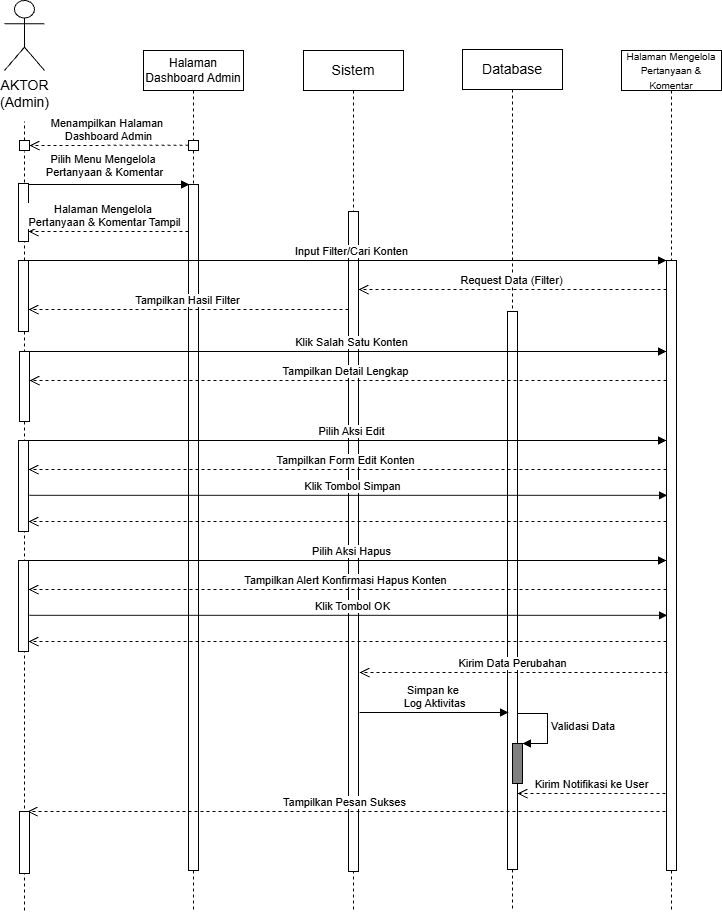

The diagram above was exported from draw.io. Its source (the exported page's mxGraphModel, read from the mxfile embedded in the PNG):
<mxGraphModel dx="1025" dy="497" grid="1" gridSize="10" guides="1" tooltips="1" connect="1" arrows="1" fold="1" page="1" pageScale="1" pageWidth="850" pageHeight="1100" math="0" shadow="0">
  <root>
    <mxCell id="2SHgBc7yHFQ-ul511f9W-0" />
    <mxCell id="2SHgBc7yHFQ-ul511f9W-1" parent="2SHgBc7yHFQ-ul511f9W-0" />
    <object label="&lt;span style=&quot;font-size: 14px;&quot;&gt;AKTOR&lt;/span&gt;&lt;div&gt;&lt;span style=&quot;font-size: 14px;&quot;&gt;(Admin)&lt;/span&gt;&lt;/div&gt;" id="2SHgBc7yHFQ-ul511f9W-3">
      <mxCell parent="2SHgBc7yHFQ-ul511f9W-1" style="shape=umlActor;verticalLabelPosition=bottom;verticalAlign=top;html=1;outlineConnect=0;movable=1;resizable=1;rotatable=1;deletable=1;editable=1;locked=0;connectable=1;" vertex="1">
        <mxGeometry height="70" width="40" x="180" y="109" as="geometry" />
      </mxCell>
    </object>
    <mxCell id="2SHgBc7yHFQ-ul511f9W-4" edge="1" parent="2SHgBc7yHFQ-ul511f9W-1" style="html=1;verticalAlign=bottom;endArrow=block;curved=0;rounded=0;" value="Pilih Menu&amp;nbsp;&lt;span style=&quot;background-color: light-dark(#ffffff, var(--ge-dark-color, #121212)); color: light-dark(rgb(0, 0, 0), rgb(255, 255, 255));&quot;&gt;Mengelola&amp;nbsp;&lt;/span&gt;&lt;div&gt;&lt;span style=&quot;background-color: light-dark(#ffffff, var(--ge-dark-color, #121212)); color: light-dark(rgb(0, 0, 0), rgb(255, 255, 255));&quot;&gt;Pertanyaan &amp;amp; Komentar&lt;/span&gt;&lt;/div&gt;">
      <mxGeometry relative="1" width="80" x="-0.0366" y="3" as="geometry">
        <mxPoint as="offset" />
        <mxPoint x="201" y="293" as="sourcePoint" />
        <mxPoint x="365" y="293" as="targetPoint" />
      </mxGeometry>
    </mxCell>
    <mxCell id="2SHgBc7yHFQ-ul511f9W-5" edge="1" parent="2SHgBc7yHFQ-ul511f9W-1" source="2SHgBc7yHFQ-ul511f9W-7" style="endArrow=none;dashed=1;html=1;rounded=0;" value="">
      <mxGeometry height="50" relative="1" width="50" as="geometry">
        <mxPoint x="200" y="720" as="sourcePoint" />
        <mxPoint x="200" y="230" as="targetPoint" />
      </mxGeometry>
    </mxCell>
    <mxCell id="2SHgBc7yHFQ-ul511f9W-6" edge="1" parent="2SHgBc7yHFQ-ul511f9W-1" source="2SHgBc7yHFQ-ul511f9W-28" style="endArrow=none;dashed=1;html=1;rounded=0;" value="">
      <mxGeometry height="50" relative="1" width="50" as="geometry">
        <mxPoint x="200" y="410" as="sourcePoint" />
        <mxPoint x="199.99999999999977" y="260" as="targetPoint" />
      </mxGeometry>
    </mxCell>
    <mxCell id="2SHgBc7yHFQ-ul511f9W-7" parent="2SHgBc7yHFQ-ul511f9W-1" style="html=1;points=[[0,0,0,0,5],[0,1,0,0,-5],[1,0,0,0,5],[1,1,0,0,-5]];perimeter=orthogonalPerimeter;outlineConnect=0;targetShapes=umlLifeline;portConstraint=eastwest;newEdgeStyle={&quot;curved&quot;:0,&quot;rounded&quot;:0};movable=1;resizable=1;rotatable=1;deletable=1;editable=1;locked=0;connectable=1;" value="" vertex="1">
      <mxGeometry height="10" width="10" x="195" y="249" as="geometry" />
    </mxCell>
    <mxCell id="2SHgBc7yHFQ-ul511f9W-8" edge="1" parent="2SHgBc7yHFQ-ul511f9W-1" style="html=1;verticalAlign=bottom;endArrow=open;dashed=1;endSize=8;curved=0;rounded=0;" value="Menampilkan Halaman&amp;nbsp;&lt;div&gt;Dashboard Admin&lt;/div&gt;">
      <mxGeometry relative="1" x="0.0063" as="geometry">
        <mxPoint as="offset" />
        <mxPoint x="364" y="253.72" as="sourcePoint" />
        <mxPoint x="205" y="254.01999999999995" as="targetPoint" />
      </mxGeometry>
    </mxCell>
    <mxCell id="2SHgBc7yHFQ-ul511f9W-9" parent="2SHgBc7yHFQ-ul511f9W-1" style="html=1;points=[[0,0,0,0,5],[0,1,0,0,-5],[1,0,0,0,5],[1,1,0,0,-5]];perimeter=orthogonalPerimeter;outlineConnect=0;targetShapes=umlLifeline;portConstraint=eastwest;newEdgeStyle={&quot;curved&quot;:0,&quot;rounded&quot;:0};movable=1;resizable=1;rotatable=1;deletable=1;editable=1;locked=0;connectable=1;" value="" vertex="1">
      <mxGeometry height="58" width="10" x="194" y="292" as="geometry" />
    </mxCell>
    <mxCell id="2SHgBc7yHFQ-ul511f9W-14" parent="2SHgBc7yHFQ-ul511f9W-1" style="shape=umlLifeline;perimeter=lifelinePerimeter;whiteSpace=wrap;html=1;container=1;dropTarget=0;collapsible=0;recursiveResize=0;outlineConnect=0;portConstraint=eastwest;newEdgeStyle={&quot;edgeStyle&quot;:&quot;elbowEdgeStyle&quot;,&quot;elbow&quot;:&quot;vertical&quot;,&quot;curved&quot;:0,&quot;rounded&quot;:0};movable=1;resizable=1;rotatable=1;deletable=1;editable=1;locked=0;connectable=1;" value="&lt;font style=&quot;font-size: 12px;&quot;&gt;Halaman Dashboard Admin&lt;/font&gt;" vertex="1">
      <mxGeometry height="861" width="100" x="319" y="159" as="geometry" />
    </mxCell>
    <mxCell id="2SHgBc7yHFQ-ul511f9W-15" parent="2SHgBc7yHFQ-ul511f9W-14" style="html=1;points=[[0,0,0,0,5],[0,1,0,0,-5],[1,0,0,0,5],[1,1,0,0,-5]];perimeter=orthogonalPerimeter;outlineConnect=0;targetShapes=umlLifeline;portConstraint=eastwest;newEdgeStyle={&quot;curved&quot;:0,&quot;rounded&quot;:0};movable=1;resizable=1;rotatable=1;deletable=1;editable=1;locked=0;connectable=1;" value="" vertex="1">
      <mxGeometry height="10" width="10" x="45" y="90" as="geometry" />
    </mxCell>
    <mxCell id="2SHgBc7yHFQ-ul511f9W-16" parent="2SHgBc7yHFQ-ul511f9W-14" style="html=1;points=[[0,0,0,0,5],[0,1,0,0,-5],[1,0,0,0,5],[1,1,0,0,-5]];perimeter=orthogonalPerimeter;outlineConnect=0;targetShapes=umlLifeline;portConstraint=eastwest;newEdgeStyle={&quot;curved&quot;:0,&quot;rounded&quot;:0};movable=1;resizable=1;rotatable=1;deletable=1;editable=1;locked=0;connectable=1;" value="" vertex="1">
      <mxGeometry height="686" width="10" x="45" y="134" as="geometry" />
    </mxCell>
    <mxCell id="2SHgBc7yHFQ-ul511f9W-17" parent="2SHgBc7yHFQ-ul511f9W-1" style="shape=umlLifeline;perimeter=lifelinePerimeter;whiteSpace=wrap;html=1;container=1;dropTarget=0;collapsible=0;recursiveResize=0;outlineConnect=0;portConstraint=eastwest;newEdgeStyle={&quot;edgeStyle&quot;:&quot;elbowEdgeStyle&quot;,&quot;elbow&quot;:&quot;vertical&quot;,&quot;curved&quot;:0,&quot;rounded&quot;:0};movable=1;resizable=1;rotatable=1;deletable=1;editable=1;locked=0;connectable=1;" value="&lt;span style=&quot;font-size: 14px;&quot;&gt;Database&lt;/span&gt;" vertex="1">
      <mxGeometry height="862" width="100" x="638" y="158" as="geometry" />
    </mxCell>
    <mxCell id="2SHgBc7yHFQ-ul511f9W-18" parent="2SHgBc7yHFQ-ul511f9W-17" style="html=1;points=[[0,0,0,0,5],[0,1,0,0,-5],[1,0,0,0,5],[1,1,0,0,-5]];perimeter=orthogonalPerimeter;outlineConnect=0;targetShapes=umlLifeline;portConstraint=eastwest;newEdgeStyle={&quot;curved&quot;:0,&quot;rounded&quot;:0};" value="" vertex="1">
      <mxGeometry height="558" width="10" x="45" y="262" as="geometry" />
    </mxCell>
    <mxCell id="2SHgBc7yHFQ-ul511f9W-19" parent="2SHgBc7yHFQ-ul511f9W-1" style="shape=umlLifeline;perimeter=lifelinePerimeter;whiteSpace=wrap;html=1;container=1;dropTarget=0;collapsible=0;recursiveResize=0;outlineConnect=0;portConstraint=eastwest;newEdgeStyle={&quot;edgeStyle&quot;:&quot;elbowEdgeStyle&quot;,&quot;elbow&quot;:&quot;vertical&quot;,&quot;curved&quot;:0,&quot;rounded&quot;:0};movable=1;resizable=1;rotatable=1;deletable=1;editable=1;locked=0;connectable=1;" value="&lt;font style=&quot;font-size: 10px;&quot;&gt;Halaman Mengelola Pertanyaan &amp;amp; Komentar&lt;/font&gt;" vertex="1">
      <mxGeometry height="861" width="100" x="797" y="159" as="geometry" />
    </mxCell>
    <mxCell id="2SHgBc7yHFQ-ul511f9W-20" parent="2SHgBc7yHFQ-ul511f9W-19" style="html=1;points=[[0,0,0,0,5],[0,1,0,0,-5],[1,0,0,0,5],[1,1,0,0,-5]];perimeter=orthogonalPerimeter;outlineConnect=0;targetShapes=umlLifeline;portConstraint=eastwest;newEdgeStyle={&quot;curved&quot;:0,&quot;rounded&quot;:0};movable=1;resizable=1;rotatable=1;deletable=1;editable=1;locked=0;connectable=1;" value="" vertex="1">
      <mxGeometry height="610" width="10" x="45" y="210" as="geometry" />
    </mxCell>
    <mxCell id="2SHgBc7yHFQ-ul511f9W-22" parent="2SHgBc7yHFQ-ul511f9W-1" style="shape=umlLifeline;perimeter=lifelinePerimeter;whiteSpace=wrap;html=1;container=1;dropTarget=0;collapsible=0;recursiveResize=0;outlineConnect=0;portConstraint=eastwest;newEdgeStyle={&quot;edgeStyle&quot;:&quot;elbowEdgeStyle&quot;,&quot;elbow&quot;:&quot;vertical&quot;,&quot;curved&quot;:0,&quot;rounded&quot;:0};movable=1;resizable=1;rotatable=1;deletable=1;editable=1;locked=0;connectable=1;" value="&lt;span style=&quot;font-size: 14px;&quot;&gt;Sistem&lt;/span&gt;" vertex="1">
      <mxGeometry height="861" width="100" x="479" y="159" as="geometry" />
    </mxCell>
    <mxCell id="2SHgBc7yHFQ-ul511f9W-23" parent="2SHgBc7yHFQ-ul511f9W-1" style="html=1;points=[[0,0,0,0,5],[0,1,0,0,-5],[1,0,0,0,5],[1,1,0,0,-5]];perimeter=orthogonalPerimeter;outlineConnect=0;targetShapes=umlLifeline;portConstraint=eastwest;newEdgeStyle={&quot;curved&quot;:0,&quot;rounded&quot;:0};movable=1;resizable=1;rotatable=1;deletable=1;editable=1;locked=0;connectable=1;" value="" vertex="1">
      <mxGeometry height="660" width="10" x="524" y="320" as="geometry" />
    </mxCell>
    <mxCell id="2SHgBc7yHFQ-ul511f9W-27" edge="1" parent="2SHgBc7yHFQ-ul511f9W-1" style="endArrow=none;dashed=1;html=1;rounded=0;" target="2SHgBc7yHFQ-ul511f9W-28" value="">
      <mxGeometry height="50" relative="1" width="50" as="geometry">
        <mxPoint x="200" y="410" as="sourcePoint" />
        <mxPoint x="199.99999999999977" y="260" as="targetPoint" />
      </mxGeometry>
    </mxCell>
    <mxCell id="2SHgBc7yHFQ-ul511f9W-28" parent="2SHgBc7yHFQ-ul511f9W-1" style="html=1;points=[[0,0,0,0,5],[0,1,0,0,-5],[1,0,0,0,5],[1,1,0,0,-5]];perimeter=orthogonalPerimeter;outlineConnect=0;targetShapes=umlLifeline;portConstraint=eastwest;newEdgeStyle={&quot;curved&quot;:0,&quot;rounded&quot;:0};movable=1;resizable=1;rotatable=1;deletable=1;editable=1;locked=0;connectable=1;" value="" vertex="1">
      <mxGeometry height="71" width="10" x="194" y="369" as="geometry" />
    </mxCell>
    <mxCell id="2SHgBc7yHFQ-ul511f9W-29" edge="1" parent="2SHgBc7yHFQ-ul511f9W-1" style="html=1;verticalAlign=bottom;endArrow=open;dashed=1;endSize=8;curved=0;rounded=0;" target="2SHgBc7yHFQ-ul511f9W-9" value="Halaman&amp;nbsp;&lt;span style=&quot;background-color: light-dark(#ffffff, var(--ge-dark-color, #121212)); color: light-dark(rgb(0, 0, 0), rgb(255, 255, 255));&quot;&gt;Mengelola&amp;nbsp;&lt;/span&gt;&lt;div&gt;&lt;span style=&quot;background-color: light-dark(#ffffff, var(--ge-dark-color, #121212)); color: light-dark(rgb(0, 0, 0), rgb(255, 255, 255));&quot;&gt;Pertanyaan &amp;amp; Komentar Tampil&lt;/span&gt;&lt;/div&gt;">
      <mxGeometry relative="1" x="0.05" as="geometry">
        <mxPoint as="offset" />
        <mxPoint x="364" y="340" as="sourcePoint" />
        <mxPoint x="210" y="340" as="targetPoint" />
      </mxGeometry>
    </mxCell>
    <mxCell id="2SHgBc7yHFQ-ul511f9W-30" edge="1" parent="2SHgBc7yHFQ-ul511f9W-1" style="html=1;verticalAlign=bottom;endArrow=open;dashed=1;endSize=8;curved=0;rounded=0;" value="Request Data (Filter)">
      <mxGeometry relative="1" x="0.0063" as="geometry">
        <mxPoint as="offset" />
        <mxPoint x="841.9999999999998" y="398" as="sourcePoint" />
        <mxPoint x="534" y="398" as="targetPoint" />
      </mxGeometry>
    </mxCell>
    <mxCell id="2SHgBc7yHFQ-ul511f9W-32" edge="1" parent="2SHgBc7yHFQ-ul511f9W-1" style="html=1;verticalAlign=bottom;endArrow=open;dashed=1;endSize=8;curved=0;rounded=0;" value="Tampilkan Hasil Filter">
      <mxGeometry relative="1" x="0.0063" as="geometry">
        <mxPoint as="offset" />
        <mxPoint x="524" y="418" as="sourcePoint" />
        <mxPoint x="204" y="418" as="targetPoint" />
      </mxGeometry>
    </mxCell>
    <mxCell id="2SHgBc7yHFQ-ul511f9W-34" edge="1" parent="2SHgBc7yHFQ-ul511f9W-1" style="html=1;verticalAlign=bottom;endArrow=block;curved=0;rounded=0;" target="2SHgBc7yHFQ-ul511f9W-20" value="Input Filter/Cari Konten">
      <mxGeometry relative="1" width="80" x="0.0133" as="geometry">
        <mxPoint as="offset" />
        <mxPoint x="204" y="369" as="sourcePoint" />
        <mxPoint x="364" y="369" as="targetPoint" />
      </mxGeometry>
    </mxCell>
    <mxCell id="2SHgBc7yHFQ-ul511f9W-36" edge="1" parent="2SHgBc7yHFQ-ul511f9W-1" style="endArrow=none;dashed=1;html=1;rounded=0;" target="2SHgBc7yHFQ-ul511f9W-37" value="">
      <mxGeometry height="50" relative="1" width="50" as="geometry">
        <mxPoint x="200" y="501" as="sourcePoint" />
        <mxPoint x="199.99999999999977" y="351" as="targetPoint" />
      </mxGeometry>
    </mxCell>
    <mxCell id="2SHgBc7yHFQ-ul511f9W-38" edge="1" parent="2SHgBc7yHFQ-ul511f9W-1" style="html=1;verticalAlign=bottom;endArrow=open;dashed=1;endSize=8;curved=0;rounded=0;" target="2SHgBc7yHFQ-ul511f9W-37" value="Tampilkan Detail Lengkap">
      <mxGeometry relative="1" x="0.0063" as="geometry">
        <mxPoint as="offset" />
        <mxPoint x="841.9999999999998" y="489" as="sourcePoint" />
        <mxPoint x="534" y="489" as="targetPoint" />
      </mxGeometry>
    </mxCell>
    <mxCell id="2SHgBc7yHFQ-ul511f9W-39" edge="1" parent="2SHgBc7yHFQ-ul511f9W-1" style="html=1;verticalAlign=bottom;endArrow=block;curved=0;rounded=0;" value="Klik Salah Satu Konten">
      <mxGeometry relative="1" width="80" x="0.0133" as="geometry">
        <mxPoint as="offset" />
        <mxPoint x="204" y="460" as="sourcePoint" />
        <mxPoint x="842" y="460" as="targetPoint" />
      </mxGeometry>
    </mxCell>
    <mxCell id="2SHgBc7yHFQ-ul511f9W-41" edge="1" parent="2SHgBc7yHFQ-ul511f9W-1" style="html=1;verticalAlign=bottom;endArrow=open;dashed=1;endSize=8;curved=0;rounded=0;" value="Kirim Data Perubahan">
      <mxGeometry relative="1" x="0.0063" as="geometry">
        <mxPoint as="offset" />
        <mxPoint x="842.9999999999998" y="781" as="sourcePoint" />
        <mxPoint x="535" y="781" as="targetPoint" />
      </mxGeometry>
    </mxCell>
    <mxCell id="2SHgBc7yHFQ-ul511f9W-42" edge="1" parent="2SHgBc7yHFQ-ul511f9W-1" style="html=1;verticalAlign=bottom;endArrow=block;curved=0;rounded=0;" value="Simpan ke&amp;nbsp;&lt;div&gt;Log Aktivitas&lt;/div&gt;">
      <mxGeometry relative="1" width="80" as="geometry">
        <mxPoint x="535" y="821" as="sourcePoint" />
        <mxPoint x="684" y="821" as="targetPoint" />
      </mxGeometry>
    </mxCell>
    <mxCell id="2SHgBc7yHFQ-ul511f9W-43" edge="1" parent="2SHgBc7yHFQ-ul511f9W-1" style="html=1;align=left;spacingLeft=2;endArrow=block;rounded=0;edgeStyle=orthogonalEdgeStyle;curved=0;rounded=0;" value="Validasi Data">
      <mxGeometry relative="1" as="geometry">
        <Array as="points">
          <mxPoint x="723" y="852" />
        </Array>
        <mxPoint x="693" y="822" as="sourcePoint" />
        <mxPoint x="698" y="852" as="targetPoint" />
      </mxGeometry>
    </mxCell>
    <mxCell id="2SHgBc7yHFQ-ul511f9W-44" parent="2SHgBc7yHFQ-ul511f9W-1" style="html=1;points=[[0,0,0,0,5],[0,1,0,0,-5],[1,0,0,0,5],[1,1,0,0,-5]];perimeter=orthogonalPerimeter;outlineConnect=0;targetShapes=umlLifeline;portConstraint=eastwest;newEdgeStyle={&quot;curved&quot;:0,&quot;rounded&quot;:0};fillColor=#808080;" value="" vertex="1">
      <mxGeometry height="40" width="10" x="688" y="852" as="geometry" />
    </mxCell>
    <mxCell id="m9frZl_i6KBXYLRa83BJ-8" edge="1" parent="2SHgBc7yHFQ-ul511f9W-1" style="html=1;verticalAlign=bottom;endArrow=open;dashed=1;endSize=8;curved=0;rounded=0;" value="Tampilkan Pesan Sukses">
      <mxGeometry relative="1" x="0.0063" as="geometry">
        <mxPoint as="offset" />
        <mxPoint x="840.9999999999998" y="920" as="sourcePoint" />
        <mxPoint x="203" y="920" as="targetPoint" />
      </mxGeometry>
    </mxCell>
    <mxCell id="m9frZl_i6KBXYLRa83BJ-9" edge="1" parent="2SHgBc7yHFQ-ul511f9W-1" style="html=1;verticalAlign=bottom;endArrow=open;dashed=1;endSize=8;curved=0;rounded=0;" value="Kirim Notifikasi ke User">
      <mxGeometry relative="1" x="0.0063" as="geometry">
        <mxPoint as="offset" />
        <mxPoint x="840.9999999999998" y="902" as="sourcePoint" />
        <mxPoint x="693" y="902" as="targetPoint" />
      </mxGeometry>
    </mxCell>
    <mxCell id="m9frZl_i6KBXYLRa83BJ-11" edge="1" parent="2SHgBc7yHFQ-ul511f9W-1" source="2SHgBc7yHFQ-ul511f9W-28" style="endArrow=none;dashed=1;html=1;rounded=0;" value="">
      <mxGeometry height="50" relative="1" width="50" as="geometry">
        <mxPoint x="199" y="440" as="sourcePoint" />
        <mxPoint x="200" y="1020" as="targetPoint" />
      </mxGeometry>
    </mxCell>
    <mxCell id="m9frZl_i6KBXYLRa83BJ-6" parent="2SHgBc7yHFQ-ul511f9W-1" style="html=1;points=[[0,0,0,0,5],[0,1,0,0,-5],[1,0,0,0,5],[1,1,0,0,-5]];perimeter=orthogonalPerimeter;outlineConnect=0;targetShapes=umlLifeline;portConstraint=eastwest;newEdgeStyle={&quot;curved&quot;:0,&quot;rounded&quot;:0};movable=1;resizable=1;rotatable=1;deletable=1;editable=1;locked=0;connectable=1;" value="" vertex="1">
      <mxGeometry height="62" width="10" x="195" y="920" as="geometry" />
    </mxCell>
    <mxCell id="2SHgBc7yHFQ-ul511f9W-37" parent="2SHgBc7yHFQ-ul511f9W-1" style="html=1;points=[[0,0,0,0,5],[0,1,0,0,-5],[1,0,0,0,5],[1,1,0,0,-5]];perimeter=orthogonalPerimeter;outlineConnect=0;targetShapes=umlLifeline;portConstraint=eastwest;newEdgeStyle={&quot;curved&quot;:0,&quot;rounded&quot;:0};movable=1;resizable=1;rotatable=1;deletable=1;editable=1;locked=0;connectable=1;" value="" vertex="1">
      <mxGeometry height="70" width="10" x="195" y="460" as="geometry" />
    </mxCell>
    <mxCell id="hHs9TdW2YxeB4pC4Zg4t-0" edge="1" parent="2SHgBc7yHFQ-ul511f9W-1" style="endArrow=none;dashed=1;html=1;rounded=0;" value="">
      <mxGeometry height="50" relative="1" width="50" as="geometry">
        <mxPoint x="200" y="590" as="sourcePoint" />
        <mxPoint x="200" y="592.0000000000006" as="targetPoint" />
      </mxGeometry>
    </mxCell>
    <mxCell id="hHs9TdW2YxeB4pC4Zg4t-1" edge="1" parent="2SHgBc7yHFQ-ul511f9W-1" style="html=1;verticalAlign=bottom;endArrow=open;dashed=1;endSize=8;curved=0;rounded=0;" value="Tampilkan Form Edit Konten">
      <mxGeometry relative="1" x="0.0063" as="geometry">
        <mxPoint as="offset" />
        <mxPoint x="841.9999999999998" y="578" as="sourcePoint" />
        <mxPoint x="204" y="578" as="targetPoint" />
      </mxGeometry>
    </mxCell>
    <mxCell id="hHs9TdW2YxeB4pC4Zg4t-2" edge="1" parent="2SHgBc7yHFQ-ul511f9W-1" style="html=1;verticalAlign=bottom;endArrow=block;curved=0;rounded=0;" value="Pilih Aksi Edit">
      <mxGeometry relative="1" width="80" x="0.0125" as="geometry">
        <mxPoint as="offset" />
        <mxPoint x="204" y="549" as="sourcePoint" />
        <mxPoint x="842" y="549" as="targetPoint" />
      </mxGeometry>
    </mxCell>
    <mxCell id="hHs9TdW2YxeB4pC4Zg4t-3" edge="1" parent="2SHgBc7yHFQ-ul511f9W-1" style="html=1;verticalAlign=bottom;endArrow=block;curved=0;rounded=0;" value="Klik Tombol Simpan">
      <mxGeometry relative="1" width="80" x="0.0133" as="geometry">
        <mxPoint as="offset" />
        <mxPoint x="205" y="603.83" as="sourcePoint" />
        <mxPoint x="843" y="603.83" as="targetPoint" />
      </mxGeometry>
    </mxCell>
    <mxCell id="hHs9TdW2YxeB4pC4Zg4t-4" edge="1" parent="2SHgBc7yHFQ-ul511f9W-1" style="html=1;verticalAlign=bottom;endArrow=open;dashed=1;endSize=8;curved=0;rounded=0;" value="">
      <mxGeometry relative="1" x="0.0063" as="geometry">
        <mxPoint as="offset" />
        <mxPoint x="841.9999999999998" y="630" as="sourcePoint" />
        <mxPoint x="204" y="630" as="targetPoint" />
      </mxGeometry>
    </mxCell>
    <mxCell id="hHs9TdW2YxeB4pC4Zg4t-5" edge="1" parent="2SHgBc7yHFQ-ul511f9W-1" style="endArrow=none;dashed=1;html=1;rounded=0;" target="hHs9TdW2YxeB4pC4Zg4t-6" value="">
      <mxGeometry height="50" relative="1" width="50" as="geometry">
        <mxPoint x="200" y="710" as="sourcePoint" />
        <mxPoint x="199.99999999999977" y="560" as="targetPoint" />
      </mxGeometry>
    </mxCell>
    <mxCell id="hHs9TdW2YxeB4pC4Zg4t-6" parent="2SHgBc7yHFQ-ul511f9W-1" style="html=1;points=[[0,0,0,0,5],[0,1,0,0,-5],[1,0,0,0,5],[1,1,0,0,-5]];perimeter=orthogonalPerimeter;outlineConnect=0;targetShapes=umlLifeline;portConstraint=eastwest;newEdgeStyle={&quot;curved&quot;:0,&quot;rounded&quot;:0};movable=1;resizable=1;rotatable=1;deletable=1;editable=1;locked=0;connectable=1;" value="" vertex="1">
      <mxGeometry height="91" width="10" x="194" y="669" as="geometry" />
    </mxCell>
    <mxCell id="hHs9TdW2YxeB4pC4Zg4t-7" edge="1" parent="2SHgBc7yHFQ-ul511f9W-1" style="html=1;verticalAlign=bottom;endArrow=open;dashed=1;endSize=8;curved=0;rounded=0;" target="hHs9TdW2YxeB4pC4Zg4t-6" value="Tampilkan Alert Konfirmasi Hapus Konten">
      <mxGeometry relative="1" x="0.0073" as="geometry">
        <mxPoint as="offset" />
        <mxPoint x="841.9999999999998" y="698" as="sourcePoint" />
        <mxPoint x="534" y="698" as="targetPoint" />
      </mxGeometry>
    </mxCell>
    <mxCell id="hHs9TdW2YxeB4pC4Zg4t-8" edge="1" parent="2SHgBc7yHFQ-ul511f9W-1" style="html=1;verticalAlign=bottom;endArrow=block;curved=0;rounded=0;" value="Pilih Aksi Hapus">
      <mxGeometry relative="1" width="80" x="0.0125" as="geometry">
        <mxPoint as="offset" />
        <mxPoint x="204" y="669" as="sourcePoint" />
        <mxPoint x="842" y="669" as="targetPoint" />
      </mxGeometry>
    </mxCell>
    <mxCell id="hHs9TdW2YxeB4pC4Zg4t-9" edge="1" parent="2SHgBc7yHFQ-ul511f9W-1" style="html=1;verticalAlign=bottom;endArrow=block;curved=0;rounded=0;" value="Klik Tombol OK">
      <mxGeometry relative="1" width="80" x="0.0133" as="geometry">
        <mxPoint as="offset" />
        <mxPoint x="205" y="723.8299999999999" as="sourcePoint" />
        <mxPoint x="843" y="723.8299999999999" as="targetPoint" />
      </mxGeometry>
    </mxCell>
    <mxCell id="hHs9TdW2YxeB4pC4Zg4t-10" edge="1" parent="2SHgBc7yHFQ-ul511f9W-1" style="html=1;verticalAlign=bottom;endArrow=open;dashed=1;endSize=8;curved=0;rounded=0;" value="">
      <mxGeometry relative="1" x="0.0063" as="geometry">
        <mxPoint as="offset" />
        <mxPoint x="841.9999999999998" y="750" as="sourcePoint" />
        <mxPoint x="204" y="750" as="targetPoint" />
      </mxGeometry>
    </mxCell>
    <mxCell id="hHs9TdW2YxeB4pC4Zg4t-11" parent="2SHgBc7yHFQ-ul511f9W-1" style="html=1;points=[[0,0,0,0,5],[0,1,0,0,-5],[1,0,0,0,5],[1,1,0,0,-5]];perimeter=orthogonalPerimeter;outlineConnect=0;targetShapes=umlLifeline;portConstraint=eastwest;newEdgeStyle={&quot;curved&quot;:0,&quot;rounded&quot;:0};movable=1;resizable=1;rotatable=1;deletable=1;editable=1;locked=0;connectable=1;" value="" vertex="1">
      <mxGeometry height="91" width="10" x="194" y="549" as="geometry" />
    </mxCell>
  </root>
</mxGraphModel>